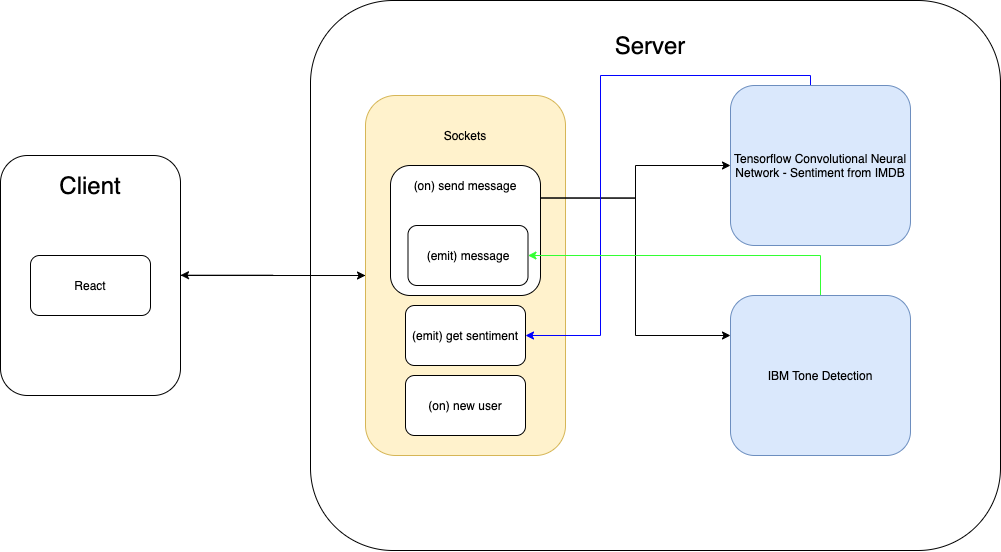

The diagram above was exported from draw.io. Its source (the exported page's mxGraphModel, read from the mxfile embedded in the PNG):
<mxGraphModel dx="1123" dy="1056" grid="1" gridSize="10" guides="1" tooltips="1" connect="1" arrows="1" fold="1" page="1" pageScale="1" pageWidth="850" pageHeight="1100" math="0" shadow="0">
  <root>
    <mxCell id="0" />
    <mxCell id="1" parent="0" />
    <mxCell id="rr6SZEAlwsfhF7z1V0IS-1" value="" style="rounded=1;whiteSpace=wrap;html=1;" vertex="1" parent="1">
      <mxGeometry x="100" y="260" width="180" height="240" as="geometry" />
    </mxCell>
    <mxCell id="rr6SZEAlwsfhF7z1V0IS-2" value="&lt;span style=&quot;font-size: 24px&quot;&gt;Client&lt;/span&gt;" style="text;html=1;strokeColor=none;fillColor=none;align=center;verticalAlign=middle;whiteSpace=wrap;rounded=0;" vertex="1" parent="1">
      <mxGeometry x="170" y="280" width="40" height="20" as="geometry" />
    </mxCell>
    <mxCell id="rr6SZEAlwsfhF7z1V0IS-3" value="React" style="rounded=1;whiteSpace=wrap;html=1;" vertex="1" parent="1">
      <mxGeometry x="130" y="360" width="120" height="60" as="geometry" />
    </mxCell>
    <mxCell id="rr6SZEAlwsfhF7z1V0IS-4" value="" style="rounded=1;whiteSpace=wrap;html=1;" vertex="1" parent="1">
      <mxGeometry x="410" y="105" width="690" height="550" as="geometry" />
    </mxCell>
    <mxCell id="rr6SZEAlwsfhF7z1V0IS-5" value="&lt;span style=&quot;font-size: 24px&quot;&gt;Server&lt;br&gt;&lt;/span&gt;" style="text;html=1;strokeColor=none;fillColor=none;align=center;verticalAlign=middle;whiteSpace=wrap;rounded=0;" vertex="1" parent="1">
      <mxGeometry x="730" y="140" width="40" height="20" as="geometry" />
    </mxCell>
    <mxCell id="rr6SZEAlwsfhF7z1V0IS-25" style="edgeStyle=orthogonalEdgeStyle;rounded=0;orthogonalLoop=1;jettySize=auto;html=1;exitX=0;exitY=0.5;exitDx=0;exitDy=0;strokeColor=#000000;" edge="1" parent="1" source="rr6SZEAlwsfhF7z1V0IS-6">
      <mxGeometry relative="1" as="geometry">
        <mxPoint x="280" y="379.7142857142858" as="targetPoint" />
      </mxGeometry>
    </mxCell>
    <mxCell id="rr6SZEAlwsfhF7z1V0IS-6" value="" style="rounded=1;whiteSpace=wrap;html=1;fillColor=#fff2cc;strokeColor=#d6b656;" vertex="1" parent="1">
      <mxGeometry x="465" y="200" width="200" height="360" as="geometry" />
    </mxCell>
    <mxCell id="rr6SZEAlwsfhF7z1V0IS-8" value="Sockets" style="text;html=1;strokeColor=none;fillColor=none;align=center;verticalAlign=middle;whiteSpace=wrap;rounded=0;" vertex="1" parent="1">
      <mxGeometry x="545" y="230" width="40" height="20" as="geometry" />
    </mxCell>
    <mxCell id="rr6SZEAlwsfhF7z1V0IS-9" style="edgeStyle=orthogonalEdgeStyle;rounded=0;orthogonalLoop=1;jettySize=auto;html=1;exitX=1;exitY=0.5;exitDx=0;exitDy=0;" edge="1" parent="1" source="rr6SZEAlwsfhF7z1V0IS-1" target="rr6SZEAlwsfhF7z1V0IS-6">
      <mxGeometry relative="1" as="geometry" />
    </mxCell>
    <mxCell id="rr6SZEAlwsfhF7z1V0IS-19" style="edgeStyle=orthogonalEdgeStyle;rounded=0;orthogonalLoop=1;jettySize=auto;html=1;exitX=1;exitY=0.25;exitDx=0;exitDy=0;entryX=0;entryY=0.25;entryDx=0;entryDy=0;" edge="1" parent="1" source="rr6SZEAlwsfhF7z1V0IS-10" target="rr6SZEAlwsfhF7z1V0IS-15">
      <mxGeometry relative="1" as="geometry" />
    </mxCell>
    <mxCell id="rr6SZEAlwsfhF7z1V0IS-22" style="edgeStyle=orthogonalEdgeStyle;rounded=0;orthogonalLoop=1;jettySize=auto;html=1;exitX=1;exitY=0.25;exitDx=0;exitDy=0;entryX=0;entryY=0.5;entryDx=0;entryDy=0;" edge="1" parent="1" source="rr6SZEAlwsfhF7z1V0IS-10" target="rr6SZEAlwsfhF7z1V0IS-13">
      <mxGeometry relative="1" as="geometry" />
    </mxCell>
    <mxCell id="rr6SZEAlwsfhF7z1V0IS-10" value="" style="rounded=1;whiteSpace=wrap;html=1;" vertex="1" parent="1">
      <mxGeometry x="490" y="270" width="150" height="130" as="geometry" />
    </mxCell>
    <mxCell id="rr6SZEAlwsfhF7z1V0IS-11" value="(on) new user" style="rounded=1;whiteSpace=wrap;html=1;" vertex="1" parent="1">
      <mxGeometry x="505" y="480" width="120" height="60" as="geometry" />
    </mxCell>
    <mxCell id="rr6SZEAlwsfhF7z1V0IS-12" value="(emit) get sentiment" style="rounded=1;whiteSpace=wrap;html=1;" vertex="1" parent="1">
      <mxGeometry x="505" y="410" width="120" height="60" as="geometry" />
    </mxCell>
    <mxCell id="rr6SZEAlwsfhF7z1V0IS-21" style="edgeStyle=orthogonalEdgeStyle;rounded=0;orthogonalLoop=1;jettySize=auto;html=1;exitX=0;exitY=0.5;exitDx=0;exitDy=0;entryX=1;entryY=0.5;entryDx=0;entryDy=0;strokeColor=#0000FF;" edge="1" parent="1" source="rr6SZEAlwsfhF7z1V0IS-13" target="rr6SZEAlwsfhF7z1V0IS-12">
      <mxGeometry relative="1" as="geometry">
        <Array as="points">
          <mxPoint x="910" y="270" />
          <mxPoint x="910" y="180" />
          <mxPoint x="700" y="180" />
          <mxPoint x="700" y="440" />
        </Array>
      </mxGeometry>
    </mxCell>
    <mxCell id="rr6SZEAlwsfhF7z1V0IS-13" value="Tensorflow Convolutional Neural Network - Sentiment from IMDB" style="rounded=1;whiteSpace=wrap;html=1;fillColor=#dae8fc;strokeColor=#6c8ebf;" vertex="1" parent="1">
      <mxGeometry x="830" y="190" width="180" height="160" as="geometry" />
    </mxCell>
    <mxCell id="rr6SZEAlwsfhF7z1V0IS-20" style="edgeStyle=orthogonalEdgeStyle;rounded=0;orthogonalLoop=1;jettySize=auto;html=1;exitX=1;exitY=0.5;exitDx=0;exitDy=0;entryX=1;entryY=0.5;entryDx=0;entryDy=0;strokeColor=#33FF33;" edge="1" parent="1" source="rr6SZEAlwsfhF7z1V0IS-15" target="rr6SZEAlwsfhF7z1V0IS-17">
      <mxGeometry relative="1" as="geometry">
        <Array as="points">
          <mxPoint x="920" y="470" />
          <mxPoint x="920" y="360" />
        </Array>
      </mxGeometry>
    </mxCell>
    <mxCell id="rr6SZEAlwsfhF7z1V0IS-15" value="IBM Tone Detection" style="rounded=1;whiteSpace=wrap;html=1;fillColor=#dae8fc;strokeColor=#6c8ebf;" vertex="1" parent="1">
      <mxGeometry x="830" y="400" width="180" height="160" as="geometry" />
    </mxCell>
    <mxCell id="rr6SZEAlwsfhF7z1V0IS-17" value="(emit) message" style="rounded=1;whiteSpace=wrap;html=1;" vertex="1" parent="1">
      <mxGeometry x="507.5" y="330" width="120" height="60" as="geometry" />
    </mxCell>
    <mxCell id="rr6SZEAlwsfhF7z1V0IS-18" value="(on) send message" style="text;html=1;strokeColor=none;fillColor=none;align=center;verticalAlign=middle;whiteSpace=wrap;rounded=0;" vertex="1" parent="1">
      <mxGeometry x="505" y="280" width="120" height="20" as="geometry" />
    </mxCell>
  </root>
</mxGraphModel>